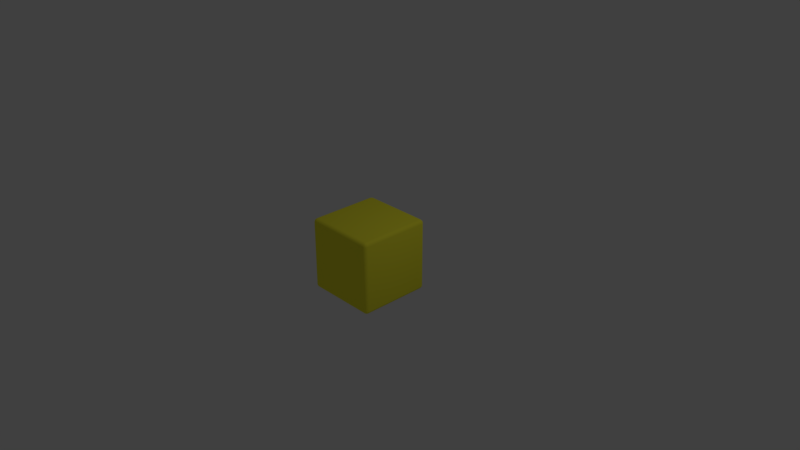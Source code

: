 # Source: DefaultSkin.blend  (saved by Blender 2.79.0; exported with 4.5.12 LTS)
import bpy
from mathutils import Matrix  # noqa: F401  (used for matrix-valued properties, if any)

bpy.ops.wm.read_factory_settings(use_empty=True)
scene = bpy.context.scene
scene.name = 'Scene'

# ---- collections
col_collection_1 = bpy.data.collections.new('Collection 1'); scene.collection.children.link(col_collection_1)

# ---- materials (node trees are filled in below, after node groups)
mat_yellow = bpy.data.materials.new('Yellow')
mat_yellow.alpha_threshold = 0.0
mat_yellow.use_transparent_shadow = False
mat_yellow.diffuse_color = (1.0, 0.9436, 0.04901, 1.0)
mat_yellow.roughness = 0.5
mat_yellow.line_color = (0.0, 0.0, 0.0, 1.0)

# ---- material node trees

# ---- world
world_world = bpy.data.worlds.new('World'); scene.world = world_world
world_world.color = (0.05088, 0.05088, 0.05088)
world_world.use_sun_shadow = False
world_world.sun_shadow_jitter_overblur = 0.0
world_world.cycles.sampling_method = 'MANUAL'

# ---- cameras
cam_camera = bpy.data.cameras.new('Camera')
cam_camera.clip_end = 100.0
cam_camera.lens = 35.0
cam_camera.sensor_width = 32.0
cam_camera.sensor_height = 18.0
cam_camera.ortho_scale = 7.314
cam_camera.dof.focus_distance = 0.0
cam_camera.dof.aperture_fstop = 128.0

# ---- lights
light_lamp = bpy.data.lights.new('Lamp', 'POINT')
light_lamp.transmission_factor = 0.0
light_lamp.cutoff_distance = 30.0
light_lamp.energy = 100.0
light_lamp.shadow_buffer_clip_start = 1.001
light_lamp.shadow_soft_size = 0.1
light_lamp.shadow_maximum_resolution = 0.006
light_lamp.use_absolute_resolution = True

# ---- meshes
me_cube = bpy.data.meshes.new('Cube')
me_cube.from_pydata([(0.5, 0.45, -0.45), (0.45, 0.45, -0.5), (0.45, 0.5, -0.45), (0.4933, 0.45, -0.475), (0.4933, 0.475, -0.45), (0.4868, 0.4739, -0.4739), (0.45, 0.475, -0.4933), (0.475, 0.45, -0.4933), (0.4739, 0.4739, -0.4868), (0.475, 0.4933, -0.45), (0.45, 0.4933, -0.475), (0.4739, 0.4868, -0.4739), (0.5, -0.45, -0.45), (0.45, -0.5, -0.45), (0.45, -0.45, -0.5), (0.4933, -0.475, -0.45), (0.4933, -0.45, -0.475), (0.4868, -0.4739, -0.4739), (0.45, -0.4933, -0.475), (0.475, -0.4933, -0.45), (0.4739, -0.4868, -0.4739), (0.475, -0.45, -0.4933), (0.45, -0.475, -0.4933), (0.4739, -0.4739, -0.4868), (-0.45, -0.5, -0.45), (-0.5, -0.45, -0.45), (-0.45, -0.45, -0.5), (-0.475, -0.4933, -0.45), (-0.45, -0.4933, -0.475), (-0.4739, -0.4868, -0.4739), (-0.4933, -0.45, -0.475), (-0.4933, -0.475, -0.45), (-0.4868, -0.4739, -0.4739), (-0.45, -0.475, -0.4933), (-0.475, -0.45, -0.4933), (-0.4739, -0.4739, -0.4868), (-0.45, 0.5, -0.45), (-0.45, 0.45, -0.5), (-0.5, 0.45, -0.45), (-0.45, 0.4933, -0.475), (-0.475, 0.4933, -0.45), (-0.4739, 0.4868, -0.4739), (-0.475, 0.45, -0.4933), (-0.45, 0.475, -0.4933), (-0.4739, 0.4739, -0.4868), (-0.4933, 0.475, -0.45), (-0.4933, 0.45, -0.475), (-0.4868, 0.4739, -0.4739), (0.45, 0.5, 0.45), (0.45, 0.45, 0.5), (0.5, 0.45, 0.45), (0.45, 0.4933, 0.475), (0.475, 0.4933, 0.45), (0.4739, 0.4868, 0.4739), (0.475, 0.45, 0.4933), (0.45, 0.475, 0.4933), (0.4739, 0.4739, 0.4868), (0.4933, 0.475, 0.45), (0.4933, 0.45, 0.475), (0.4868, 0.4739, 0.4739), (0.45, -0.5, 0.45), (0.5, -0.45, 0.45), (0.45, -0.45, 0.5), (0.475, -0.4933, 0.45), (0.45, -0.4933, 0.475), (0.4739, -0.4868, 0.4739), (0.4933, -0.45, 0.475), (0.4933, -0.475, 0.45), (0.4868, -0.4739, 0.4739), (0.45, -0.475, 0.4933), (0.475, -0.45, 0.4933), (0.4739, -0.4739, 0.4868), (-0.5, -0.45, 0.45), (-0.45, -0.5, 0.45), (-0.45, -0.45, 0.5), (-0.4933, -0.475, 0.45), (-0.4933, -0.45, 0.475), (-0.4868, -0.4739, 0.4739), (-0.45, -0.4933, 0.475), (-0.475, -0.4933, 0.45), (-0.4739, -0.4868, 0.4739), (-0.475, -0.45, 0.4933), (-0.45, -0.475, 0.4933), (-0.4739, -0.4739, 0.4868), (-0.5, 0.45, 0.45), (-0.45, 0.45, 0.5), (-0.45, 0.5, 0.45), (-0.4933, 0.45, 0.475), (-0.4933, 0.475, 0.45), (-0.4868, 0.4739, 0.4739), (-0.45, 0.475, 0.4933), (-0.475, 0.45, 0.4933), (-0.4739, 0.4739, 0.4868), (-0.475, 0.4933, 0.45), (-0.45, 0.4933, 0.475), (-0.4739, 0.4868, 0.4739)], [], [(48, 2, 36, 86), (1, 14, 26, 37), (25, 72, 84, 38), (49, 85, 74, 62), (13, 60, 73, 24), (0, 3, 5, 4), (3, 7, 8, 5), (1, 6, 8, 7), (6, 10, 11, 8), (2, 9, 11, 10), (9, 4, 5, 11), (5, 8, 11), (12, 15, 17, 16), (15, 19, 20, 17), (13, 18, 20, 19), (18, 22, 23, 20), (14, 21, 23, 22), (21, 16, 17, 23), (17, 20, 23), (24, 27, 29, 28), (27, 31, 32, 29), (25, 30, 32, 31), (30, 34, 35, 32), (26, 33, 35, 34), (33, 28, 29, 35), (29, 32, 35), (36, 39, 41, 40), (39, 43, 44, 41), (37, 42, 44, 43), (42, 46, 47, 44), (38, 45, 47, 46), (45, 40, 41, 47), (41, 44, 47), (48, 51, 53, 52), (51, 55, 56, 53), (49, 54, 56, 55), (54, 58, 59, 56), (50, 57, 59, 58), (57, 52, 53, 59), (53, 56, 59), (60, 63, 65, 64), (63, 67, 68, 65), (61, 66, 68, 67), (66, 70, 71, 68), (62, 69, 71, 70), (69, 64, 65, 71), (65, 68, 71), (72, 75, 77, 76), (75, 79, 80, 77), (73, 78, 80, 79), (78, 82, 83, 80), (74, 81, 83, 82), (81, 76, 77, 83), (77, 80, 83), (84, 87, 89, 88), (87, 91, 92, 89), (85, 90, 92, 91), (90, 94, 95, 92), (86, 93, 95, 94), (93, 88, 89, 95), (89, 92, 95), (0, 12, 16, 3), (3, 16, 21, 7), (7, 21, 14, 1), (1, 37, 43, 6), (6, 43, 39, 10), (10, 39, 36, 2), (2, 48, 52, 9), (9, 52, 57, 4), (4, 57, 50, 0), (13, 24, 28, 18), (18, 28, 33, 22), (22, 33, 26, 14), (12, 61, 67, 15), (15, 67, 63, 19), (19, 63, 60, 13), (25, 38, 46, 30), (30, 46, 42, 34), (34, 42, 37, 26), (24, 73, 79, 27), (27, 79, 75, 31), (31, 75, 72, 25), (38, 84, 88, 45), (45, 88, 93, 40), (40, 93, 86, 36), (49, 62, 70, 54), (54, 70, 66, 58), (58, 66, 61, 50), (48, 86, 94, 51), (51, 94, 90, 55), (55, 90, 85, 49), (62, 74, 82, 69), (69, 82, 78, 64), (64, 78, 73, 60), (74, 85, 91, 81), (81, 91, 87, 76), (76, 87, 84, 72), (0, 50, 61, 12)])
me_cube.polygons.foreach_set('use_smooth', [True] * 98)
me_cube.materials.append(mat_yellow)
me_cube.use_remesh_preserve_volume = False
me_cube.use_remesh_preserve_attributes = False
me_cube.use_mirror_vertex_groups = False
me_cube.update()

# ---- objects
ob_cube = bpy.data.objects.new('Cube', me_cube)
ob_lamp = bpy.data.objects.new('Lamp', light_lamp)
ob_camera = bpy.data.objects.new('Camera', cam_camera)

# ---- transforms, parenting, visibility, modifiers, constraints
ob_cube.location = (0.0, 0.0, 0.0)
ob_cube.lock_rotations_4d = False
ob_cube.empty_display_type = 'ARROWS'
ob_cube.lineart.crease_threshold = 0.0
ob_lamp.location = (4.076, 1.005, 5.904)
ob_lamp.rotation_euler = (0.6503, 0.05522, 1.866)
ob_lamp.lock_rotations_4d = False
ob_lamp.empty_display_type = 'ARROWS'
ob_lamp.color = (0.0, 0.0, 0.0, 0.0)
ob_lamp.lineart.crease_threshold = 0.0
ob_camera.location = (7.481, -6.508, 5.344)
ob_camera.rotation_euler = (1.109, 0.0, 0.8149)
ob_camera.lock_rotations_4d = False
ob_camera.empty_display_type = 'ARROWS'
ob_camera.color = (0.0, 0.0, 0.0, 0.0)
ob_camera.display_type = 'WIRE'
ob_camera.lineart.crease_threshold = 0.0

# ---- collection membership
col_collection_1.objects.link(ob_cube)
col_collection_1.objects.link(ob_lamp)
col_collection_1.objects.link(ob_camera)

# ---- scene / render settings (as saved in the file)
scene.camera = ob_camera
scene.frame_start = 1; scene.frame_end = 250; scene.frame_set(1)
scene.render.engine = 'BLENDER_EEVEE_NEXT'
scene.render.resolution_percentage = 50
scene.render.dither_intensity = 0.0
scene.cycles.use_denoising = False
scene.cycles.samples = 128
scene.cycles.sampling_pattern = 'TABULATED_SOBOL'
scene.cycles.use_adaptive_sampling = False
scene.cycles.use_light_tree = False
scene.cycles.blur_glossy = 0.0
scene.cycles.sample_clamp_indirect = 0.0
scene.view_settings.view_transform = 'Standard'
bpy.context.view_layer.update()
